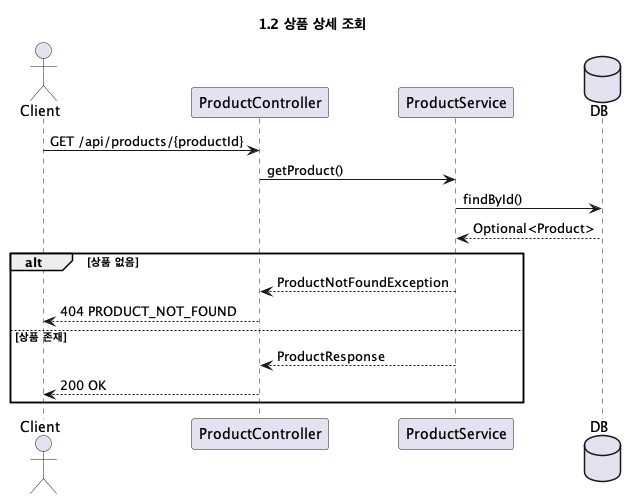

The diagram above was rendered by PlantUML. Its source (embedded in the PNG):
@startuml 상품_상세_조회
title 1.2 상품 상세 조회

actor Client
participant ProductController
participant ProductService
database DB

Client -> ProductController: GET /api/products/{productId}
ProductController -> ProductService: getProduct()
ProductService -> DB: findById()
DB --> ProductService: Optional<Product>

alt 상품 없음
    ProductService --> ProductController: ProductNotFoundException
    ProductController --> Client: 404 PRODUCT_NOT_FOUND
else 상품 존재
    ProductService --> ProductController: ProductResponse
    ProductController --> Client: 200 OK
end

@enduml